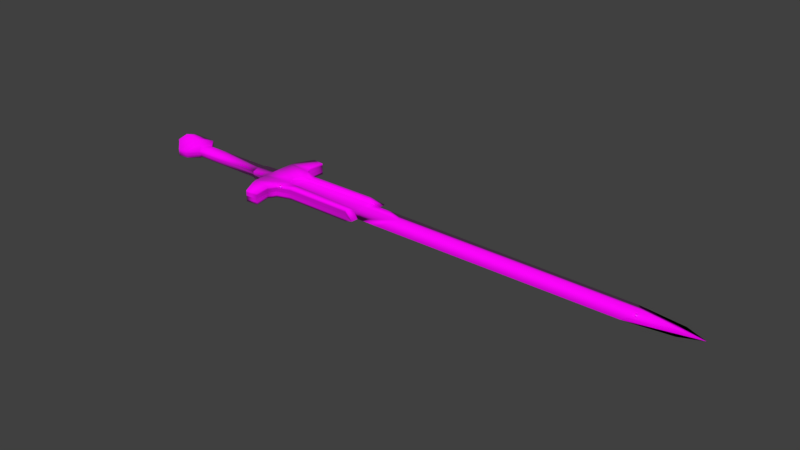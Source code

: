 # Source: sword1.blend  (saved by Blender 2.78.5; exported with 4.5.12 LTS)
import bpy
from mathutils import Matrix  # noqa: F401  (used for matrix-valued properties, if any)

bpy.ops.wm.read_factory_settings(use_empty=True)
scene = bpy.context.scene
scene.name = 'Scene'

# ---- collections
col_collection_1 = bpy.data.collections.new('Collection 1'); scene.collection.children.link(col_collection_1)

# ---- images (referenced by path relative to the original .blend; pixels are not part of the script)
import os
ASSET_DIR = os.environ.get("B2B_ASSET_DIR", "")  # directory of the original .blend (textures are referenced by path, not embedded)
HERE = os.path.dirname(os.path.abspath(__file__))  # packed textures are extracted next to this script under _unpacked/

def load_image(name, relpath, width, height, colorspace="sRGB"):
    """Load a texture the original file referenced (path relative to the .blend, or extracted next to this script)."""
    p = next((c for c in (os.path.join(HERE, relpath), os.path.join(ASSET_DIR, relpath)) if relpath and os.path.exists(c)), "")
    if p:
        img = bpy.data.images.load(p, check_existing=True)
        img.name = name
    else:  # same state as the original file: an image datablock whose file is absent (Cycles renders it pink)
        img = bpy.data.images.new(name, width, height)
        img.source = "FILE"
        img.filepath = "//" + (relpath or name)
    img.colorspace_settings.name = colorspace
    return img
img_sword1_col = load_image('sword1_col', 'sword1_col.png', 1024, 1024, 'sRGB')
img_sword1_metal_png = load_image('sword1_metal.png', 'sword1_metal.png', 1024, 1024, 'Non-Color')
img_sword1_roughness_png = load_image('sword1_roughness.png', 'sword1_roughness.png', 1024, 1024, 'sRGB')
img_sword1_normal_png = load_image('sword1_normal.png', 'sword1_normal.png', 1024, 1024, 'Non-Color')

# ---- materials (node trees are filled in below, after node groups)
mat_material_001 = bpy.data.materials.new('Material.001')
mat_material_001.alpha_threshold = 0.0
mat_material_001.roughness = 0.5

# ---- material node trees
mat_material_001.use_nodes = True; mat_material_001.node_tree.nodes.clear()
_N = mat_material_001.node_tree.nodes; _L = mat_material_001.node_tree.links
n0 = _N.new('ShaderNodeOutputMaterial'); n0.name = 'Material Output'; n0.location = (300, 300)
n1 = _N.new('ShaderNodeTexImage'); n1.name = 'Image Texture'; n1.location = (-352, 338)
n1.width = 140
n1.image = img_sword1_col
n2 = _N.new('ShaderNodeTexImage'); n2.name = 'Image Texture.002'; n2.location = (-352, 79)
n2.width = 140
n2.image = img_sword1_metal_png
n3 = _N.new('ShaderNodeTexImage'); n3.name = 'Image Texture.003'; n3.location = (-350, -178)
n3.width = 140
n3.image = img_sword1_roughness_png
n4 = _N.new('ShaderNodeNormalMap'); n4.name = 'Normal Map'; n4.location = (-172, -242)
n4.inputs[0].default_value = 0.3
n5 = _N.new('ShaderNodeBsdfPrincipled'); n5.name = 'Principled BSDF'; n5.location = (63, 279)
n5.width = 150
n5.subsurface_method = 'BURLEY'
n5.inputs[2].default_value = 0.0
n5.inputs[3].default_value = 1.45
n5.inputs[9].default_value = (1.0, 1.0, 1.0)
n6 = _N.new('ShaderNodeTexImage'); n6.name = 'Image Texture.001'; n6.location = (-361, -443)
n6.width = 140
n6.image = img_sword1_normal_png
_L.new(n1.outputs[0], n5.inputs[0])
_L.new(n5.outputs[0], n0.inputs[0])
_L.new(n6.outputs[0], n4.inputs[1])
_L.new(n4.outputs[0], n5.inputs[5])
n0.is_active_output = True

# ---- world
world_world = bpy.data.worlds.new('World'); scene.world = world_world
world_world.color = (0.05088, 0.05088, 0.05088)
world_world.use_sun_shadow = False
world_world.sun_shadow_jitter_overblur = 0.0
world_world.cycles.sampling_method = 'MANUAL'

# ---- meshes
me_plane = bpy.data.meshes.new('Plane')
me_plane.from_pydata([(-0.1515, 0.02353, 0.009678), (-0.1814, 0.02251, 0.009678), (-0.157, 0.04579, 0.009678), (0.04465, 0.03024, 0.009678), (0.03393, 0.04691, 0.009678), (-0.1946, 0.05768, 0.009678), (-0.2637, 0.02831, 0.009678), (-0.2623, 0.06565, 0.009678), (-0.2066, 0.07782, 0.009678), (-0.2572, 0.0809, 0.009678), (-0.2008, 0.1208, 0.009678), (-0.2352, 0.1246, 0.009678), (-0.3151, 0.02396, 0.009678), (-0.3158, 0.02101, 0.008848), (-0.5287, 0.01945, 0.008848), (-0.5313, 0.02141, 0.009622), (-0.5548, 0.04828, 0.009622), (-0.585, 0.051, 0.009622), (-0.6052, 0.03077, 0.02248), (-0.6285, 0.01356, 0.01503), (-0.1513, 0.0237, 0.0155), (-0.1812, 0.02268, 0.0155), (-0.1568, 0.04596, 0.0155), (0.04488, 0.03041, 0.0155), (0.03416, 0.04708, 0.0155), (-0.1943, 0.05785, 0.0155), (-0.2634, 0.02848, 0.0155), (-0.2621, 0.06582, 0.0155), (-0.2064, 0.07799, 0.0155), (-0.257, 0.08107, 0.0155), (-0.2005, 0.121, 0.0155), (-0.2349, 0.1247, 0.0155), (0.04936, 0.0, 0.01261), (0.1015, 0.0, 0.01261), (-0.1515, -0.02353, 0.009678), (-0.191, 0.0, 0.01261), (-0.1814, -0.02251, 0.009678), (0.165, 0.0, 0.01261), (0.8281, 0.0, 0.01261), (-0.157, -0.04579, 0.009678), (0.04465, -0.03024, 0.009678), (0.03393, -0.04691, 0.009678), (-0.1593, 0.0, 0.01261), (-0.1946, -0.05768, 0.009678), (-0.2588, 0.0, 0.01261), (-0.2637, -0.02831, 0.009678), (-0.2623, -0.06565, 0.009678), (-0.2066, -0.07782, 0.009678), (-0.2572, -0.0809, 0.009678), (-0.2008, -0.1208, 0.009678), (-0.2352, -0.1246, 0.009678), (-0.3208, 0.0, 0.01261), (-0.3151, -0.02396, 0.009678), (-0.3201, 0.0, 0.01106), (-0.3158, -0.02101, 0.008848), (-0.5403, 0.0, 0.01106), (-0.5287, -0.01945, 0.008848), (-0.5455, 0.0, 0.01672), (-0.5313, -0.02141, 0.009622), (-0.5582, 0.0, 0.02798), (-0.5548, -0.04828, 0.009622), (-0.5884, 0.0, 0.03394), (-0.585, -0.051, 0.009622), (-0.6086, 0.0, 0.03149), (-0.6052, -0.03077, 0.02248), (-0.6319, 0.0, 0.01488), (-0.6285, -0.01356, 0.01503), (-0.1513, -0.0237, 0.0155), (-0.1908, 0.0, 0.01843), (-0.1812, -0.02268, 0.0155), (-0.1568, -0.04596, 0.0155), (0.04488, -0.03041, 0.0155), (0.03416, -0.04708, 0.0155), (-0.1943, -0.05785, 0.0155), (-0.2586, 0.0, 0.01843), (-0.2634, -0.02848, 0.0155), (-0.2621, -0.06582, 0.0155), (-0.2064, -0.07799, 0.0155), (-0.257, -0.08107, 0.0155), (-0.2005, -0.121, 0.0155), (-0.2349, -0.1247, 0.0155), (-0.1515, 0.02353, -0.009678), (0.07001, 0.04166, 0.0), (-0.1814, 0.02251, -0.009678), (0.1334, 0.04232, 0.0), (0.7966, 0.03899, 0.0), (0.9161, 0.02429, 0.0), (-0.157, 0.04579, -0.009678), (0.06885, 0.06137, 0.0), (0.03262, 0.04734, 0.0), (0.04465, 0.03024, -0.009678), (0.03393, 0.04691, -0.009678), (-0.1946, 0.05768, -0.009678), (-0.1946, 0.05768, 0.0), (-0.1566, 0.04579, 0.0), (-0.2637, 0.02831, -0.009678), (-0.2623, 0.06565, -0.009678), (-0.2623, 0.06565, 0.0), (-0.2066, 0.07782, -0.009678), (-0.2066, 0.07782, 0.0), (-0.2572, 0.0809, -0.009678), (-0.2572, 0.0809, 0.0), (-0.2008, 0.1208, -0.009678), (-0.2008, 0.1208, 0.0), (-0.2352, 0.1246, -0.009678), (-0.2352, 0.1246, 0.0), (-0.2637, 0.02831, 0.0), (-0.3151, 0.02396, -0.009678), (-0.3151, 0.02396, 0.0), (-0.3158, 0.02101, -0.008848), (-0.3158, 0.02101, 0.0), (-0.5287, 0.01945, -0.008848), (-0.5287, 0.01945, 0.0), (-0.5313, 0.02141, -0.009622), (-0.5313, 0.02141, 0.0), (-0.5548, 0.04828, -0.009622), (-0.5548, 0.04828, 0.0), (-0.585, 0.051, -0.009622), (-0.585, 0.051, 0.0), (-0.6052, 0.03077, -0.02248), (-0.6052, 0.03077, 0.0), (-0.6285, 0.01356, -0.01503), (-0.6285, 0.01356, 0.0), (-0.1513, 0.0237, -0.0155), (0.07024, 0.04183, 0.0), (-0.1812, 0.02268, -0.0155), (-0.1568, 0.04596, -0.0155), (0.06908, 0.06154, 0.0), (0.04488, 0.03041, -0.0155), (0.03416, 0.04708, -0.0155), (-0.1943, 0.05785, -0.0155), (-0.2634, 0.02848, -0.0155), (-0.2621, 0.06582, -0.0155), (-0.2064, 0.07799, -0.0155), (-0.257, 0.08107, -0.0155), (-0.2005, 0.121, -0.0155), (-0.2349, 0.1247, -0.0155), (0.04936, 0.0, -0.01261), (0.1015, 0.0, -0.01261), (-0.1515, -0.02353, -0.009678), (0.07001, -0.04166, 0.0), (-0.191, 0.0, -0.01261), (-0.1814, -0.02251, -0.009678), (0.165, 0.0, -0.01261), (0.1334, -0.04232, 0.0), (0.8281, 0.0, -0.01261), (0.7966, -0.03899, 0.0), (0.9724, 0.0, 0.0), (0.9161, -0.02429, 0.0), (-0.157, -0.04579, -0.009678), (0.06885, -0.06137, 0.0), (0.03262, -0.04734, 0.0), (0.04465, -0.03024, -0.009678), (0.03393, -0.04691, -0.009678), (-0.1593, 0.0, -0.01261), (-0.1946, -0.05768, -0.009678), (-0.1946, -0.05768, 0.0), (-0.1566, -0.04579, 0.0), (-0.2588, 0.0, -0.01261), (-0.2637, -0.02831, -0.009678), (-0.2623, -0.06565, -0.009678), (-0.2623, -0.06565, 0.0), (-0.2066, -0.07782, -0.009678), (-0.2066, -0.07782, 0.0), (-0.2572, -0.0809, -0.009678), (-0.2572, -0.0809, 0.0), (-0.2008, -0.1208, -0.009678), (-0.2008, -0.1208, 0.0), (-0.2352, -0.1246, -0.009678), (-0.2352, -0.1246, 0.0), (-0.2637, -0.02831, 0.0), (-0.3208, 0.0, -0.01261), (-0.3151, -0.02396, -0.009678), (-0.3151, -0.02396, 0.0), (-0.3201, 0.0, -0.01106), (-0.3158, -0.02101, -0.008848), (-0.3158, -0.02101, 0.0), (-0.5403, 0.0, -0.01106), (-0.5287, -0.01945, -0.008848), (-0.5287, -0.01945, 0.0), (-0.5455, 0.0, -0.01672), (-0.5313, -0.02141, -0.009622), (-0.5313, -0.02141, 0.0), (-0.5582, 0.0, -0.02798), (-0.5548, -0.04828, -0.009622), (-0.5548, -0.04828, 0.0), (-0.5884, 0.0, -0.03394), (-0.585, -0.051, -0.009622), (-0.585, -0.051, 0.0), (-0.6086, 0.0, -0.03149), (-0.6052, -0.03077, -0.02248), (-0.6052, -0.03077, 0.0), (-0.6319, 0.0, -0.01488), (-0.6285, -0.01356, -0.01503), (-0.6285, -0.01356, 0.0), (-0.6319, 0.0, 0.0), (-0.1513, -0.0237, -0.0155), (0.07024, -0.04183, 0.0), (-0.1908, 0.0, -0.01843), (-0.1812, -0.02268, -0.0155), (-0.1568, -0.04596, -0.0155), (0.06908, -0.06154, 0.0), (0.04488, -0.03041, -0.0155), (0.03416, -0.04708, -0.0155), (-0.1943, -0.05785, -0.0155), (-0.2586, 0.0, -0.01843), (-0.2634, -0.02848, -0.0155), (-0.2621, -0.06582, -0.0155), (-0.2064, -0.07799, -0.0155), (-0.257, -0.08107, -0.0155), (-0.2005, -0.121, -0.0155), (-0.2349, -0.1247, -0.0155)], [], [(32, 33, 82, 3), (42, 0, 1, 35), (82, 33, 37, 84), (84, 37, 38, 85), (85, 38, 147, 86), (1, 0, 20, 21), (4, 88, 89), (4, 89, 94, 2), (7, 6, 26, 27), (2, 94, 93, 5), (0, 3, 23, 20), (32, 3, 0, 42), (10, 11, 31, 30), (6, 44, 74, 26), (35, 1, 21, 68), (4, 2, 22, 24), (5, 93, 99, 8), (97, 7, 9, 101), (10, 103, 105, 11), (8, 99, 103, 10), (101, 9, 11, 105), (97, 106, 6, 7), (6, 106, 108, 12), (44, 6, 12, 51), (12, 108, 110, 13), (51, 12, 13, 53), (13, 110, 112, 14), (53, 13, 14, 55), (14, 112, 114, 15), (55, 14, 15, 57), (15, 114, 116, 16), (57, 15, 16, 59), (16, 116, 118, 17), (59, 16, 17, 61), (17, 118, 120, 18), (61, 17, 18, 63), (18, 120, 122, 19), (63, 18, 19, 65), (65, 19, 122, 195), (23, 124, 127, 24), (23, 24, 22, 20), (20, 22, 25, 21), (21, 25, 27, 26), (27, 25, 28, 29), (68, 21, 26, 74), (29, 28, 30, 31), (8, 10, 30, 28), (3, 82, 124, 23), (9, 7, 27, 29), (2, 5, 25, 22), (11, 9, 29, 31), (88, 4, 24, 127), (5, 8, 28, 25), (32, 40, 140, 33), (42, 35, 36, 34), (140, 144, 37, 33), (144, 146, 38, 37), (146, 148, 147, 38), (36, 69, 67, 34), (41, 151, 150), (41, 39, 157, 151), (46, 76, 75, 45), (39, 43, 156, 157), (34, 67, 71, 40), (32, 42, 34, 40), (49, 79, 80, 50), (45, 75, 74, 44), (35, 68, 69, 36), (41, 72, 70, 39), (43, 47, 163, 156), (161, 165, 48, 46), (49, 50, 169, 167), (47, 49, 167, 163), (165, 169, 50, 48), (161, 46, 45, 170), (45, 52, 173, 170), (44, 51, 52, 45), (52, 54, 176, 173), (51, 53, 54, 52), (54, 56, 179, 176), (53, 55, 56, 54), (56, 58, 182, 179), (55, 57, 58, 56), (58, 60, 185, 182), (57, 59, 60, 58), (60, 62, 188, 185), (59, 61, 62, 60), (62, 64, 191, 188), (61, 63, 64, 62), (64, 66, 194, 191), (63, 65, 66, 64), (65, 195, 194, 66), (71, 72, 201, 197), (71, 67, 70, 72), (67, 69, 73, 70), (69, 75, 76, 73), (76, 78, 77, 73), (68, 74, 75, 69), (78, 80, 79, 77), (47, 77, 79, 49), (40, 71, 197, 140), (48, 78, 76, 46), (39, 70, 73, 43), (50, 80, 78, 48), (150, 201, 72, 41), (43, 73, 77, 47), (137, 90, 82, 138), (154, 141, 83, 81), (82, 84, 143, 138), (84, 85, 145, 143), (85, 86, 147, 145), (83, 125, 123, 81), (91, 89, 88), (91, 87, 94, 89), (96, 132, 131, 95), (87, 92, 93, 94), (81, 123, 128, 90), (137, 154, 81, 90), (102, 135, 136, 104), (95, 131, 205, 158), (141, 198, 125, 83), (91, 129, 126, 87), (92, 98, 99, 93), (97, 101, 100, 96), (102, 104, 105, 103), (98, 102, 103, 99), (101, 105, 104, 100), (97, 96, 95, 106), (95, 107, 108, 106), (158, 171, 107, 95), (107, 109, 110, 108), (171, 174, 109, 107), (109, 111, 112, 110), (174, 177, 111, 109), (111, 113, 114, 112), (177, 180, 113, 111), (113, 115, 116, 114), (180, 183, 115, 113), (115, 117, 118, 116), (183, 186, 117, 115), (117, 119, 120, 118), (186, 189, 119, 117), (119, 121, 122, 120), (189, 192, 121, 119), (192, 195, 122, 121), (128, 129, 127, 124), (128, 123, 126, 129), (123, 125, 130, 126), (125, 131, 132, 130), (132, 134, 133, 130), (198, 205, 131, 125), (134, 136, 135, 133), (98, 133, 135, 102), (90, 128, 124, 82), (100, 134, 132, 96), (87, 126, 130, 92), (104, 136, 134, 100), (88, 127, 129, 91), (92, 130, 133, 98), (137, 138, 140, 152), (154, 139, 142, 141), (140, 138, 143, 144), (144, 143, 145, 146), (146, 145, 147, 148), (142, 139, 196, 199), (153, 150, 151), (153, 151, 157, 149), (160, 159, 206, 207), (149, 157, 156, 155), (139, 152, 202, 196), (137, 152, 139, 154), (166, 168, 211, 210), (159, 158, 205, 206), (141, 142, 199, 198), (153, 149, 200, 203), (155, 156, 163, 162), (161, 160, 164, 165), (166, 167, 169, 168), (162, 163, 167, 166), (165, 164, 168, 169), (161, 170, 159, 160), (159, 170, 173, 172), (158, 159, 172, 171), (172, 173, 176, 175), (171, 172, 175, 174), (175, 176, 179, 178), (174, 175, 178, 177), (178, 179, 182, 181), (177, 178, 181, 180), (181, 182, 185, 184), (180, 181, 184, 183), (184, 185, 188, 187), (183, 184, 187, 186), (187, 188, 191, 190), (186, 187, 190, 189), (190, 191, 194, 193), (189, 190, 193, 192), (192, 193, 194, 195), (202, 197, 201, 203), (202, 203, 200, 196), (196, 200, 204, 199), (199, 204, 207, 206), (207, 204, 208, 209), (198, 199, 206, 205), (209, 208, 210, 211), (162, 166, 210, 208), (152, 140, 197, 202), (164, 160, 207, 209), (149, 155, 204, 200), (168, 164, 209, 211), (150, 153, 203, 201), (155, 162, 208, 204)])
me_plane.polygons.foreach_set('use_smooth', [True] * 212)
_uv = me_plane.uv_layers.new(name='UVMap')
_uv.uv.foreach_set('vector', [0.4031, 0.09393, 0.4388, 0.09668, 0.4166, 0.1238, 0.3985, 0.1147, 0.2637, 0.08318, 0.2669, 0.1006, 0.2488, 0.09504, 0.2429, 0.08159, 0.4166, 0.1238, 0.4388, 0.09668, 0.48, 0.09986, 0.4575, 0.1268, 0.4575, 0.1268, 0.48, 0.09986, 0.9074, 0.1328, 0.8856, 0.1577, 0.8856, 0.1577, 0.9074, 0.1328, 0.9999, 0.1399, 0.9626, 0.1531, 0.2488, 0.09504, 0.2669, 0.1006, 0.2664, 0.1041, 0.2455, 0.09844, 0.3905, 0.1328, 0.4154, 0.1386, 0.3895, 0.1392, 0.3905, 0.1328, 0.3895, 0.1392, 0.2618, 0.1292, 0.261, 0.1225, 0.1829, 0.1187, 0.1797, 0.09594, 0.1836, 0.09612, 0.186, 0.1184, 0.261, 0.1225, 0.2618, 0.1292, 0.2361, 0.1348, 0.2336, 0.1288, 0.2669, 0.1006, 0.3985, 0.1147, 0.3969, 0.1182, 0.2664, 0.1041, 0.4031, 0.09393, 0.3985, 0.1147, 0.2669, 0.1006, 0.2637, 0.08318, 0.2014, 0.1522, 0.19, 0.1463, 0.1919, 0.145, 0.201, 0.1493, 0.1797, 0.09594, 0.1846, 0.07709, 0.1885, 0.07739, 0.1836, 0.09612, 0.2429, 0.08159, 0.2488, 0.09504, 0.2455, 0.09844, 0.2393, 0.08131, 0.3905, 0.1328, 0.261, 0.1225, 0.2609, 0.1185, 0.3907, 0.129, 0.2336, 0.1288, 0.2361, 0.1348, 0.2234, 0.1425, 0.2201, 0.1376, 0.1779, 0.1196, 0.1829, 0.1187, 0.184, 0.1267, 0.1795, 0.1277, 0.2014, 0.1522, 0.2019, 0.1577, 0.1865, 0.1493, 0.19, 0.1463, 0.2201, 0.1376, 0.2234, 0.1425, 0.2019, 0.1577, 0.2014, 0.1522, 0.1795, 0.1277, 0.184, 0.1267, 0.19, 0.1463, 0.1865, 0.1493, 0.1779, 0.1196, 0.1745, 0.09972, 0.1797, 0.09594, 0.1829, 0.1187, 0.1797, 0.09594, 0.1745, 0.09972, 0.1532, 0.0892, 0.1555, 0.08595, 0.1846, 0.07709, 0.1797, 0.09594, 0.1555, 0.08595, 0.153, 0.07466, 0.1555, 0.08595, 0.1532, 0.0892, 0.1523, 0.08859, 0.1545, 0.08486, 0.153, 0.07466, 0.1555, 0.08595, 0.1545, 0.08486, 0.1523, 0.0746, 0.1545, 0.08486, 0.1523, 0.08859, 0.04438, 0.08034, 0.04331, 0.07596, 0.1523, 0.0746, 0.1545, 0.08486, 0.04331, 0.07596, 0.03968, 0.06592, 0.04331, 0.07596, 0.04438, 0.08034, 0.0431, 0.08068, 0.04171, 0.07638, 0.03968, 0.06592, 0.04331, 0.07596, 0.04171, 0.07638, 0.03633, 0.06566, 0.04171, 0.07638, 0.0431, 0.08068, 0.02914, 0.08651, 0.02859, 0.08265, 0.03633, 0.06566, 0.04171, 0.07638, 0.02859, 0.08265, 0.02988, 0.06517, 0.02859, 0.08265, 0.02914, 0.08651, 0.01721, 0.08541, 0.01832, 0.08194, 0.02988, 0.06517, 0.02859, 0.08265, 0.01832, 0.08194, 0.01952, 0.06437, 0.01832, 0.08194, 0.01721, 0.08541, 0.006668, 0.07964, 0.0129, 0.07334, 0.01952, 0.06437, 0.01832, 0.08194, 0.0129, 0.07334, 0.01347, 0.0639, 0.0129, 0.07334, 0.006668, 0.07964, 0.0004493, 0.06883, 0.005933, 0.06744, 0.01347, 0.0639, 0.0129, 0.07334, 0.005933, 0.06744, 0.005294, 0.06327, 0.005294, 0.06327, 0.005933, 0.06744, 0.0004493, 0.06883, 7.94e-05, 0.06287, 0.3969, 0.1182, 0.4172, 0.1244, 0.4168, 0.1384, 0.3907, 0.129, 0.3969, 0.1182, 0.3907, 0.129, 0.2609, 0.1185, 0.2664, 0.1041, 0.2664, 0.1041, 0.2609, 0.1185, 0.2318, 0.1246, 0.2455, 0.09844, 0.2455, 0.09844, 0.2318, 0.1246, 0.186, 0.1184, 0.1836, 0.09612, 0.186, 0.1184, 0.2318, 0.1246, 0.2179, 0.1348, 0.1867, 0.1264, 0.2393, 0.08131, 0.2455, 0.09844, 0.1836, 0.09612, 0.1885, 0.07739, 0.1867, 0.1264, 0.2179, 0.1348, 0.201, 0.1493, 0.1919, 0.145, 0.2201, 0.1376, 0.2014, 0.1522, 0.201, 0.1493, 0.2179, 0.1348, 0.3985, 0.1147, 0.4166, 0.1238, 0.4172, 0.1244, 0.3969, 0.1182, 0.184, 0.1267, 0.1829, 0.1187, 0.186, 0.1184, 0.1867, 0.1264, 0.261, 0.1225, 0.2336, 0.1288, 0.2318, 0.1246, 0.2609, 0.1185, 0.19, 0.1463, 0.184, 0.1267, 0.1867, 0.1264, 0.1919, 0.145, 0.4154, 0.1386, 0.3905, 0.1328, 0.3907, 0.129, 0.4168, 0.1384, 0.2336, 0.1288, 0.2201, 0.1376, 0.2179, 0.1348, 0.2318, 0.1246, 0.4031, 0.09393, 0.4018, 0.0727, 0.4211, 0.0665, 0.4388, 0.09668, 0.2637, 0.08318, 0.2429, 0.08159, 0.2508, 0.06919, 0.2696, 0.06646, 0.4211, 0.0665, 0.4619, 0.06979, 0.48, 0.09986, 0.4388, 0.09668, 0.4619, 0.06979, 0.8896, 0.1048, 0.9074, 0.1328, 0.48, 0.09986, 0.8896, 0.1048, 0.9651, 0.1212, 0.9999, 0.1399, 0.9074, 0.1328, 0.2508, 0.06919, 0.2481, 0.06532, 0.2696, 0.06297, 0.2696, 0.06646, 0.3966, 0.05358, 0.3966, 0.04707, 0.4221, 0.05169, 0.3966, 0.05358, 0.2671, 0.04393, 0.2689, 0.03743, 0.3966, 0.04707, 0.1893, 0.0357, 0.1923, 0.03645, 0.1865, 0.05813, 0.1826, 0.0577, 0.2671, 0.04393, 0.2409, 0.03351, 0.2444, 0.02792, 0.2689, 0.03743, 0.2696, 0.06646, 0.2696, 0.06297, 0.4007, 0.06895, 0.4018, 0.0727, 0.4031, 0.09393, 0.2637, 0.08318, 0.2696, 0.06646, 0.4018, 0.0727, 0.2127, 0.005436, 0.2119, 0.008231, 0.2022, 0.01115, 0.2006, 0.009513, 0.1826, 0.0577, 0.1865, 0.05813, 0.1885, 0.07739, 0.1846, 0.07709, 0.2429, 0.08159, 0.2393, 0.08131, 0.2481, 0.06532, 0.2508, 0.06919, 0.3966, 0.05358, 0.3962, 0.05738, 0.2663, 0.04781, 0.2671, 0.04393, 0.2409, 0.03351, 0.2289, 0.02276, 0.233, 0.01835, 0.2444, 0.02792, 0.1845, 0.03405, 0.1873, 0.02626, 0.1916, 0.02794, 0.1893, 0.0357, 0.2127, 0.005436, 0.2006, 0.009513, 0.1975, 0.006019, 0.214, 7.94e-05, 0.2289, 0.02276, 0.2127, 0.005436, 0.214, 7.94e-05, 0.233, 0.01835, 0.1873, 0.02626, 0.1975, 0.006019, 0.2006, 0.009513, 0.1916, 0.02794, 0.1845, 0.03405, 0.1893, 0.0357, 0.1826, 0.0577, 0.1781, 0.05318, 0.1826, 0.0577, 0.1572, 0.06387, 0.1554, 0.06031, 0.1781, 0.05318, 0.1846, 0.07709, 0.153, 0.07466, 0.1572, 0.06387, 0.1826, 0.0577, 0.1572, 0.06387, 0.1561, 0.06481, 0.1544, 0.06078, 0.1554, 0.06031, 0.153, 0.07466, 0.1523, 0.0746, 0.1561, 0.06481, 0.1572, 0.06387, 0.1561, 0.06481, 0.0448, 0.05655, 0.04654, 0.0524, 0.1544, 0.06078, 0.1523, 0.0746, 0.03968, 0.06592, 0.0448, 0.05655, 0.1561, 0.06481, 0.0448, 0.05655, 0.04328, 0.0559, 0.04532, 0.05186, 0.04654, 0.0524, 0.03968, 0.06592, 0.03633, 0.06566, 0.04328, 0.0559, 0.0448, 0.05655, 0.04328, 0.0559, 0.03129, 0.04769, 0.03242, 0.04396, 0.04532, 0.05186, 0.03633, 0.06566, 0.02988, 0.06517, 0.03129, 0.04769, 0.04328, 0.0559, 0.03129, 0.04769, 0.02103, 0.04682, 0.02047, 0.04322, 0.03242, 0.04396, 0.02988, 0.06517, 0.01952, 0.06437, 0.02103, 0.04682, 0.03129, 0.04769, 0.02103, 0.04682, 0.01435, 0.05449, 0.009159, 0.04731, 0.02047, 0.04322, 0.01952, 0.06437, 0.01347, 0.0639, 0.01435, 0.05449, 0.02103, 0.04682, 0.01435, 0.05449, 0.006564, 0.05925, 0.001358, 0.05703, 0.009159, 0.04731, 0.01347, 0.0639, 0.005294, 0.06327, 0.006564, 0.05925, 0.01435, 0.05449, 0.005294, 0.06327, 7.94e-05, 0.06287, 0.001358, 0.05703, 0.006564, 0.05925, 0.4007, 0.06895, 0.3962, 0.05738, 0.4234, 0.05207, 0.4217, 0.06596, 0.4007, 0.06895, 0.2696, 0.06297, 0.2663, 0.04781, 0.3962, 0.05738, 0.2696, 0.06297, 0.2481, 0.06532, 0.2386, 0.03734, 0.2663, 0.04781, 0.2481, 0.06532, 0.1865, 0.05813, 0.1923, 0.03645, 0.2386, 0.03734, 0.1923, 0.03645, 0.1942, 0.02869, 0.2264, 0.02516, 0.2386, 0.03734, 0.2393, 0.08131, 0.1885, 0.07739, 0.1865, 0.05813, 0.2481, 0.06532, 0.1942, 0.02869, 0.2022, 0.01115, 0.2119, 0.008231, 0.2264, 0.02516, 0.2289, 0.02276, 0.2264, 0.02516, 0.2119, 0.008231, 0.2127, 0.005436, 0.4018, 0.0727, 0.4007, 0.06895, 0.4217, 0.06596, 0.4211, 0.0665, 0.1916, 0.02794, 0.1942, 0.02869, 0.1923, 0.03645, 0.1893, 0.0357, 0.2671, 0.04393, 0.2663, 0.04781, 0.2386, 0.03734, 0.2409, 0.03351, 0.2006, 0.009513, 0.2022, 0.01115, 0.1942, 0.02869, 0.1916, 0.02794, 0.4221, 0.05169, 0.4234, 0.05207, 0.3962, 0.05738, 0.3966, 0.05358, 0.2409, 0.03351, 0.2386, 0.03734, 0.2264, 0.02516, 0.2289, 0.02276, 0.4031, 0.2517, 0.4018, 0.2305, 0.4211, 0.2243, 0.4388, 0.2545, 0.2637, 0.241, 0.2429, 0.2394, 0.2508, 0.227, 0.2696, 0.2242, 0.4211, 0.2243, 0.4619, 0.2276, 0.48, 0.2576, 0.4388, 0.2545, 0.4619, 0.2276, 0.8896, 0.2626, 0.9074, 0.2906, 0.48, 0.2576, 0.8896, 0.2626, 0.9651, 0.279, 0.9999, 0.2977, 0.9074, 0.2906, 0.2508, 0.227, 0.2481, 0.2231, 0.2696, 0.2208, 0.2696, 0.2242, 0.3966, 0.2114, 0.3966, 0.2049, 0.4221, 0.2095, 0.3966, 0.2114, 0.2671, 0.2017, 0.2689, 0.1952, 0.3966, 0.2049, 0.1893, 0.1935, 0.1923, 0.1942, 0.1865, 0.2159, 0.1826, 0.2155, 0.2671, 0.2017, 0.2409, 0.1913, 0.2444, 0.1857, 0.2689, 0.1952, 0.2696, 0.2242, 0.2696, 0.2208, 0.4007, 0.2267, 0.4018, 0.2305, 0.4031, 0.2517, 0.2637, 0.241, 0.2696, 0.2242, 0.4018, 0.2305, 0.2127, 0.1632, 0.2119, 0.166, 0.2022, 0.1689, 0.2006, 0.1673, 0.1826, 0.2155, 0.1865, 0.2159, 0.1885, 0.2352, 0.1846, 0.2349, 0.2429, 0.2394, 0.2393, 0.2391, 0.2481, 0.2231, 0.2508, 0.227, 0.3966, 0.2114, 0.3962, 0.2152, 0.2663, 0.2056, 0.2671, 0.2017, 0.2409, 0.1913, 0.2289, 0.1805, 0.233, 0.1761, 0.2444, 0.1857, 0.1845, 0.1918, 0.1873, 0.184, 0.1916, 0.1857, 0.1893, 0.1935, 0.2127, 0.1632, 0.2006, 0.1673, 0.1975, 0.1638, 0.214, 0.1579, 0.2289, 0.1805, 0.2127, 0.1632, 0.214, 0.1579, 0.233, 0.1761, 0.1873, 0.184, 0.1975, 0.1638, 0.2006, 0.1673, 0.1916, 0.1857, 0.1845, 0.1918, 0.1893, 0.1935, 0.1826, 0.2155, 0.1781, 0.211, 0.1826, 0.2155, 0.1572, 0.2217, 0.1554, 0.2181, 0.1781, 0.211, 0.1846, 0.2349, 0.153, 0.2324, 0.1572, 0.2217, 0.1826, 0.2155, 0.1572, 0.2217, 0.1561, 0.2226, 0.1544, 0.2186, 0.1554, 0.2181, 0.153, 0.2324, 0.1523, 0.2324, 0.1561, 0.2226, 0.1572, 0.2217, 0.1561, 0.2226, 0.0448, 0.2143, 0.04654, 0.2102, 0.1544, 0.2186, 0.1523, 0.2324, 0.03968, 0.2237, 0.0448, 0.2143, 0.1561, 0.2226, 0.0448, 0.2143, 0.04328, 0.2137, 0.04532, 0.2096, 0.04654, 0.2102, 0.03968, 0.2237, 0.03633, 0.2234, 0.04328, 0.2137, 0.0448, 0.2143, 0.04328, 0.2137, 0.03129, 0.2055, 0.03242, 0.2017, 0.04532, 0.2096, 0.03633, 0.2234, 0.02988, 0.2229, 0.03129, 0.2055, 0.04328, 0.2137, 0.03129, 0.2055, 0.02103, 0.2046, 0.02047, 0.201, 0.03242, 0.2017, 0.02988, 0.2229, 0.01952, 0.2221, 0.02103, 0.2046, 0.03129, 0.2055, 0.02103, 0.2046, 0.01435, 0.2123, 0.009159, 0.2051, 0.02047, 0.201, 0.01952, 0.2221, 0.01347, 0.2217, 0.01435, 0.2123, 0.02103, 0.2046, 0.01435, 0.2123, 0.006564, 0.217, 0.001358, 0.2148, 0.009159, 0.2051, 0.01347, 0.2217, 0.005294, 0.2211, 0.006564, 0.217, 0.01435, 0.2123, 0.005294, 0.2211, 7.94e-05, 0.2206, 0.001358, 0.2148, 0.006564, 0.217, 0.4007, 0.2267, 0.3962, 0.2152, 0.4234, 0.2098, 0.4217, 0.2237, 0.4007, 0.2267, 0.2696, 0.2208, 0.2663, 0.2056, 0.3962, 0.2152, 0.2696, 0.2208, 0.2481, 0.2231, 0.2386, 0.1951, 0.2663, 0.2056, 0.2481, 0.2231, 0.1865, 0.2159, 0.1923, 0.1942, 0.2386, 0.1951, 0.1923, 0.1942, 0.1942, 0.1865, 0.2264, 0.1829, 0.2386, 0.1951, 0.2393, 0.2391, 0.1885, 0.2352, 0.1865, 0.2159, 0.2481, 0.2231, 0.1942, 0.1865, 0.2022, 0.1689, 0.2119, 0.166, 0.2264, 0.1829, 0.2289, 0.1805, 0.2264, 0.1829, 0.2119, 0.166, 0.2127, 0.1632, 0.4018, 0.2305, 0.4007, 0.2267, 0.4217, 0.2237, 0.4211, 0.2243, 0.1916, 0.1857, 0.1942, 0.1865, 0.1923, 0.1942, 0.1893, 0.1935, 0.2671, 0.2017, 0.2663, 0.2056, 0.2386, 0.1951, 0.2409, 0.1913, 0.2006, 0.1673, 0.2022, 0.1689, 0.1942, 0.1865, 0.1916, 0.1857, 0.4221, 0.2095, 0.4234, 0.2098, 0.3962, 0.2152, 0.3966, 0.2114, 0.2409, 0.1913, 0.2386, 0.1951, 0.2264, 0.1829, 0.2289, 0.1805, 0.4031, 0.2517, 0.4388, 0.2545, 0.4166, 0.2816, 0.3985, 0.2725, 0.2637, 0.241, 0.2669, 0.2584, 0.2488, 0.2528, 0.2429, 0.2394, 0.4166, 0.2816, 0.4388, 0.2545, 0.48, 0.2576, 0.4575, 0.2846, 0.4575, 0.2846, 0.48, 0.2576, 0.9074, 0.2906, 0.8856, 0.3155, 0.8856, 0.3155, 0.9074, 0.2906, 0.9999, 0.2977, 0.9626, 0.3109, 0.2488, 0.2528, 0.2669, 0.2584, 0.2664, 0.2618, 0.2455, 0.2562, 0.3905, 0.2906, 0.4154, 0.2964, 0.3895, 0.297, 0.3905, 0.2906, 0.3895, 0.297, 0.2618, 0.287, 0.261, 0.2803, 0.1829, 0.2765, 0.1797, 0.2537, 0.1836, 0.2539, 0.186, 0.2762, 0.261, 0.2803, 0.2618, 0.287, 0.2361, 0.2926, 0.2336, 0.2866, 0.2669, 0.2584, 0.3985, 0.2725, 0.3969, 0.276, 0.2664, 0.2618, 0.4031, 0.2517, 0.3985, 0.2725, 0.2669, 0.2584, 0.2637, 0.241, 0.2014, 0.31, 0.19, 0.3041, 0.1919, 0.3027, 0.201, 0.3071, 0.1797, 0.2537, 0.1846, 0.2349, 0.1885, 0.2352, 0.1836, 0.2539, 0.2429, 0.2394, 0.2488, 0.2528, 0.2455, 0.2562, 0.2393, 0.2391, 0.3905, 0.2906, 0.261, 0.2803, 0.2609, 0.2763, 0.3907, 0.2868, 0.2336, 0.2866, 0.2361, 0.2926, 0.2234, 0.3003, 0.2201, 0.2953, 0.1779, 0.2774, 0.1829, 0.2765, 0.184, 0.2845, 0.1795, 0.2855, 0.2014, 0.31, 0.2019, 0.3155, 0.1865, 0.3071, 0.19, 0.3041, 0.2201, 0.2953, 0.2234, 0.3003, 0.2019, 0.3155, 0.2014, 0.31, 0.1795, 0.2855, 0.184, 0.2845, 0.19, 0.3041, 0.1865, 0.3071, 0.1779, 0.2774, 0.1745, 0.2575, 0.1797, 0.2537, 0.1829, 0.2765, 0.1797, 0.2537, 0.1745, 0.2575, 0.1532, 0.247, 0.1555, 0.2437, 0.1846, 0.2349, 0.1797, 0.2537, 0.1555, 0.2437, 0.153, 0.2324, 0.1555, 0.2437, 0.1532, 0.247, 0.1523, 0.2464, 0.1545, 0.2426, 0.153, 0.2324, 0.1555, 0.2437, 0.1545, 0.2426, 0.1523, 0.2324, 0.1545, 0.2426, 0.1523, 0.2464, 0.04438, 0.2381, 0.04331, 0.2337, 0.1523, 0.2324, 0.1545, 0.2426, 0.04331, 0.2337, 0.03968, 0.2237, 0.04331, 0.2337, 0.04438, 0.2381, 0.0431, 0.2385, 0.04171, 0.2342, 0.03968, 0.2237, 0.04331, 0.2337, 0.04171, 0.2342, 0.03633, 0.2234, 0.04171, 0.2342, 0.0431, 0.2385, 0.02914, 0.2443, 0.02859, 0.2404, 0.03633, 0.2234, 0.04171, 0.2342, 0.02859, 0.2404, 0.02988, 0.2229, 0.02859, 0.2404, 0.02914, 0.2443, 0.01721, 0.2432, 0.01832, 0.2397, 0.02988, 0.2229, 0.02859, 0.2404, 0.01832, 0.2397, 0.01952, 0.2221, 0.01832, 0.2397, 0.01721, 0.2432, 0.006668, 0.2374, 0.0129, 0.2311, 0.01952, 0.2221, 0.01832, 0.2397, 0.0129, 0.2311, 0.01347, 0.2217, 0.0129, 0.2311, 0.006668, 0.2374, 0.0004493, 0.2266, 0.005933, 0.2252, 0.01347, 0.2217, 0.0129, 0.2311, 0.005933, 0.2252, 0.005294, 0.2211, 0.005294, 0.2211, 0.005933, 0.2252, 0.0004493, 0.2266, 7.94e-05, 0.2206, 0.3969, 0.276, 0.4172, 0.2822, 0.4168, 0.2962, 0.3907, 0.2868, 0.3969, 0.276, 0.3907, 0.2868, 0.2609, 0.2763, 0.2664, 0.2618, 0.2664, 0.2618, 0.2609, 0.2763, 0.2318, 0.2824, 0.2455, 0.2562, 0.2455, 0.2562, 0.2318, 0.2824, 0.186, 0.2762, 0.1836, 0.2539, 0.186, 0.2762, 0.2318, 0.2824, 0.2179, 0.2926, 0.1867, 0.2842, 0.2393, 0.2391, 0.2455, 0.2562, 0.1836, 0.2539, 0.1885, 0.2352, 0.1867, 0.2842, 0.2179, 0.2926, 0.201, 0.3071, 0.1919, 0.3027, 0.2201, 0.2953, 0.2014, 0.31, 0.201, 0.3071, 0.2179, 0.2926, 0.3985, 0.2725, 0.4166, 0.2816, 0.4172, 0.2822, 0.3969, 0.276, 0.184, 0.2845, 0.1829, 0.2765, 0.186, 0.2762, 0.1867, 0.2842, 0.261, 0.2803, 0.2336, 0.2866, 0.2318, 0.2824, 0.2609, 0.2763, 0.19, 0.3041, 0.184, 0.2845, 0.1867, 0.2842, 0.1919, 0.3027, 0.4154, 0.2964, 0.3905, 0.2906, 0.3907, 0.2868, 0.4168, 0.2962, 0.2336, 0.2866, 0.2201, 0.2953, 0.2179, 0.2926, 0.2318, 0.2824])
me_plane.materials.append(mat_material_001)
me_plane.use_remesh_preserve_volume = False
me_plane.use_remesh_preserve_attributes = False
me_plane.use_mirror_vertex_groups = False
me_plane.update()

# ---- objects
ob_sword1 = bpy.data.objects.new('sword1', me_plane)

# ---- transforms, parenting, visibility, modifiers, constraints
ob_sword1.location = (0.0, 0.0, 0.0)
ob_sword1.scale = (0.1208, 0.1208, 0.1208)
ob_sword1.lineart.crease_threshold = 0.0

# ---- collection membership
col_collection_1.objects.link(ob_sword1)

# ---- scene / render settings (as saved in the file)
scene.frame_start = 1; scene.frame_end = 250; scene.frame_set(1)
scene.render.engine = 'CYCLES'
scene.render.resolution_percentage = 50
scene.render.dither_intensity = 0.0
scene.cycles.use_denoising = False
scene.cycles.samples = 128
scene.cycles.sampling_pattern = 'TABULATED_SOBOL'
scene.cycles.use_adaptive_sampling = False
scene.cycles.use_light_tree = False
scene.cycles.blur_glossy = 0.0
scene.cycles.sample_clamp_indirect = 0.0
scene.view_settings.view_transform = 'Standard'
bpy.context.view_layer.update()

# ---- added for rendering (the .blend has no active camera and no usable light): camera, sun
cam_auto = bpy.data.cameras.new('AutoCamera')
cam_auto.lens = 50.0
cam_auto.sensor_width = 36.0
cam_auto.clip_end = 1000.0
ob_auto_camera = bpy.data.objects.new('AutoCamera', cam_auto)
scene.collection.objects.link(ob_auto_camera)
ob_auto_camera.location = (0.205614, -0.222054, 0.148036)
ob_auto_camera.rotation_euler = (1.09748, -7.21219e-08, 0.694738)
scene.camera = ob_auto_camera
light_auto_sun = bpy.data.lights.new('AutoSun', 'SUN')
light_auto_sun.energy = 3.0
light_auto_sun.angle = 0.0523599
ob_auto_sun = bpy.data.objects.new('AutoSun', light_auto_sun)
scene.collection.objects.link(ob_auto_sun)
ob_auto_sun.rotation_euler = (0.872665, 0.174533, 0.523599)
bpy.context.view_layer.update()
